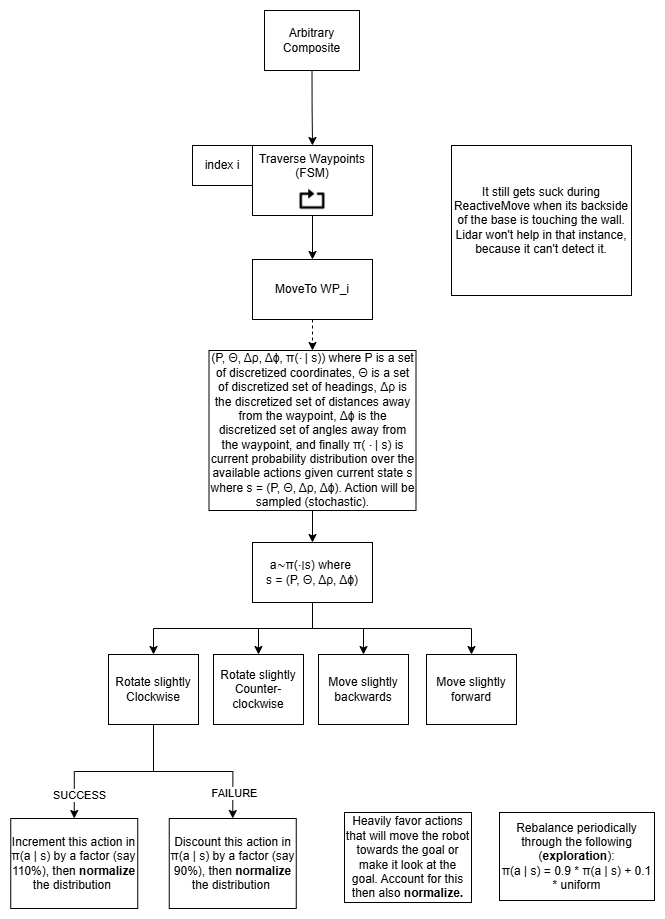

The diagram above was exported from draw.io. Its source (the exported page's mxGraphModel, read from the mxfile embedded in the PNG):
<mxGraphModel dx="4136" dy="1486" grid="1" gridSize="10" guides="1" tooltips="1" connect="1" arrows="1" fold="1" page="1" pageScale="1" pageWidth="850" pageHeight="1100" math="0" shadow="0">
  <root>
    <mxCell id="0" />
    <mxCell id="1" parent="0" />
    <mxCell id="2" value="" style="group" vertex="1" connectable="0" parent="1">
      <mxGeometry x="338" y="3465" width="120" height="70" as="geometry" />
    </mxCell>
    <mxCell id="3" value="Traverse Waypoints&lt;div&gt;(FSM)&lt;/div&gt;" style="rounded=0;whiteSpace=wrap;html=1;verticalAlign=top;" vertex="1" parent="2">
      <mxGeometry width="120" height="70" as="geometry" />
    </mxCell>
    <mxCell id="4" value="" style="shape=image;html=1;verticalAlign=top;verticalLabelPosition=bottom;labelBackgroundColor=#ffffff;imageAspect=0;aspect=fixed;image=https://cdn2.iconfinder.com/data/icons/boxicons-regular-vol-3/24/bx-repeat-128.png" vertex="1" parent="2">
      <mxGeometry x="45" y="40" width="30" height="30" as="geometry" />
    </mxCell>
    <mxCell id="5" value="index i" style="rounded=0;whiteSpace=wrap;html=1;verticalAlign=middle;" vertex="1" parent="1">
      <mxGeometry x="278" y="3465" width="60" height="40" as="geometry" />
    </mxCell>
    <mxCell id="6" value="" style="edgeStyle=orthogonalEdgeStyle;rounded=0;orthogonalLoop=1;jettySize=auto;html=1;" edge="1" source="4" target="18" parent="1">
      <mxGeometry relative="1" as="geometry" />
    </mxCell>
    <mxCell id="7" style="edgeStyle=orthogonalEdgeStyle;rounded=0;orthogonalLoop=1;jettySize=auto;html=1;exitX=0.5;exitY=1;exitDx=0;exitDy=0;entryX=0.5;entryY=0;entryDx=0;entryDy=0;" edge="1" source="11" target="22" parent="1">
      <mxGeometry relative="1" as="geometry">
        <mxPoint x="240" y="4132" as="targetPoint" />
      </mxGeometry>
    </mxCell>
    <mxCell id="8" value="SUCCESS" style="edgeLabel;html=1;align=center;verticalAlign=middle;resizable=0;points=[];" vertex="1" connectable="0" parent="7">
      <mxGeometry x="0.5481" y="3" relative="1" as="geometry">
        <mxPoint x="1" y="15" as="offset" />
      </mxGeometry>
    </mxCell>
    <mxCell id="9" style="edgeStyle=orthogonalEdgeStyle;rounded=0;orthogonalLoop=1;jettySize=auto;html=1;exitX=0.5;exitY=1;exitDx=0;exitDy=0;entryX=0.5;entryY=0;entryDx=0;entryDy=0;" edge="1" source="11" target="23" parent="1">
      <mxGeometry relative="1" as="geometry">
        <mxPoint x="330" y="4132" as="targetPoint" />
      </mxGeometry>
    </mxCell>
    <mxCell id="10" value="FAILURE" style="edgeLabel;html=1;align=center;verticalAlign=middle;resizable=0;points=[];" vertex="1" connectable="0" parent="9">
      <mxGeometry x="0.4909" relative="1" as="geometry">
        <mxPoint x="1" y="17" as="offset" />
      </mxGeometry>
    </mxCell>
    <mxCell id="11" value="Rotate slightly Clockwise" style="rounded=0;whiteSpace=wrap;html=1;verticalAlign=middle;align=center;" vertex="1" parent="1">
      <mxGeometry x="194" y="3974" width="90" height="70" as="geometry" />
    </mxCell>
    <mxCell id="12" value="Rotate slightly Counter-&lt;span style=&quot;background-color: transparent; color: light-dark(rgb(0, 0, 0), rgb(255, 255, 255));&quot;&gt;clockwise&lt;/span&gt;" style="rounded=0;whiteSpace=wrap;html=1;verticalAlign=middle;align=center;" vertex="1" parent="1">
      <mxGeometry x="299" y="3974" width="90" height="70" as="geometry" />
    </mxCell>
    <mxCell id="13" value="Move slightly backwards" style="rounded=0;whiteSpace=wrap;html=1;verticalAlign=middle;align=center;" vertex="1" parent="1">
      <mxGeometry x="404" y="3974" width="90" height="70" as="geometry" />
    </mxCell>
    <mxCell id="14" style="edgeStyle=orthogonalEdgeStyle;rounded=0;orthogonalLoop=1;jettySize=auto;html=1;exitX=0.5;exitY=1;exitDx=0;exitDy=0;entryX=0.5;entryY=0;entryDx=0;entryDy=0;" edge="1" source="15" target="3" parent="1">
      <mxGeometry relative="1" as="geometry" />
    </mxCell>
    <mxCell id="15" value="Arbitrary Composite" style="rounded=0;whiteSpace=wrap;html=1;verticalAlign=middle;" vertex="1" parent="1">
      <mxGeometry x="350" y="3330" width="95" height="60" as="geometry" />
    </mxCell>
    <mxCell id="16" value="It still gets suck during ReactiveMove when its backside of the base is touching the wall. Lidar won't help in that instance, because it can't detect it." style="whiteSpace=wrap;html=1;" vertex="1" parent="1">
      <mxGeometry x="537" y="3465" width="180" height="150" as="geometry" />
    </mxCell>
    <mxCell id="17" style="edgeStyle=orthogonalEdgeStyle;rounded=0;orthogonalLoop=1;jettySize=auto;html=1;exitX=0.5;exitY=1;exitDx=0;exitDy=0;dashed=1;entryX=0.5;entryY=0;entryDx=0;entryDy=0;" edge="1" source="18" target="21" parent="1">
      <mxGeometry relative="1" as="geometry">
        <mxPoint x="398.2413793103449" y="3700" as="targetPoint" />
      </mxGeometry>
    </mxCell>
    <mxCell id="18" value="MoveTo WP_i" style="rounded=0;whiteSpace=wrap;html=1;verticalAlign=middle;" vertex="1" parent="1">
      <mxGeometry x="338" y="3579" width="120" height="60" as="geometry" />
    </mxCell>
    <mxCell id="19" value="Move slightly forward" style="rounded=0;whiteSpace=wrap;html=1;verticalAlign=middle;align=center;" vertex="1" parent="1">
      <mxGeometry x="512" y="3974" width="90" height="70" as="geometry" />
    </mxCell>
    <mxCell id="20" style="edgeStyle=orthogonalEdgeStyle;rounded=0;orthogonalLoop=1;jettySize=auto;html=1;exitX=0.5;exitY=1;exitDx=0;exitDy=0;entryX=0.5;entryY=0;entryDx=0;entryDy=0;" edge="1" source="21" target="29" parent="1">
      <mxGeometry relative="1" as="geometry" />
    </mxCell>
    <mxCell id="21" value="(P, Θ,&amp;nbsp;&lt;span class=&quot;mord&quot;&gt;Δ&lt;/span&gt;&lt;span class=&quot;mord mathnormal&quot;&gt;ρ&lt;/span&gt;&lt;span class=&quot;mpunct&quot;&gt;,&amp;nbsp;&lt;/span&gt;&lt;span class=&quot;mspace&quot;&gt;&lt;/span&gt;&lt;span class=&quot;mord&quot;&gt;Δ&lt;/span&gt;&lt;span class=&quot;mord mathnormal&quot;&gt;ϕ,&lt;/span&gt;&amp;nbsp;π(⋅&amp;nbsp;| s)) where P is a set of discretized coordinates, Θ is a set of discretized set of headings,&amp;nbsp;&lt;span class=&quot;mord&quot;&gt;Δ&lt;/span&gt;&lt;span class=&quot;mord mathnormal&quot;&gt;ρ is the discretized set of distances away from the waypoint,&amp;nbsp;&lt;/span&gt;&lt;span class=&quot;mord&quot;&gt;Δ&lt;/span&gt;&lt;span class=&quot;mord mathnormal&quot;&gt;ϕ is the discretized set of angles away from the waypoint,&amp;nbsp;&lt;/span&gt;and finally π( ⋅&amp;nbsp;| s)&amp;nbsp;is current probability distribution over the available actions given current state s where&amp;nbsp;&lt;span class=&quot;base&quot;&gt;&lt;span class=&quot;mord mathnormal&quot;&gt;s&amp;nbsp;&lt;/span&gt;&lt;span class=&quot;mspace&quot;&gt;&lt;/span&gt;&lt;span class=&quot;mrel&quot;&gt;=&amp;nbsp;&lt;/span&gt;&lt;span class=&quot;mspace&quot;&gt;&lt;/span&gt;&lt;/span&gt;&lt;span class=&quot;base&quot;&gt;&lt;span class=&quot;strut&quot;&gt;&lt;/span&gt;&lt;span class=&quot;mopen&quot;&gt;(&lt;/span&gt;&lt;span class=&quot;mclose&quot;&gt;P, Θ,&amp;nbsp;&lt;span class=&quot;mord&quot;&gt;Δ&lt;/span&gt;&lt;span class=&quot;mord mathnormal&quot;&gt;ρ&lt;/span&gt;&lt;span class=&quot;mpunct&quot;&gt;,&amp;nbsp;&lt;/span&gt;&lt;span class=&quot;mspace&quot;&gt;&lt;/span&gt;&lt;span class=&quot;mord&quot;&gt;Δ&lt;/span&gt;&lt;span class=&quot;mord mathnormal&quot;&gt;ϕ&lt;/span&gt;)&lt;/span&gt;&lt;/span&gt;. Action will be sampled (stochastic)." style="rounded=0;whiteSpace=wrap;html=1;verticalAlign=middle;align=center;" vertex="1" parent="1">
      <mxGeometry x="294.5" y="3670" width="207" height="160" as="geometry" />
    </mxCell>
    <mxCell id="22" value="Increment this action in π(a | s)&amp;nbsp;by a factor (say 110%), then &lt;b&gt;normalize &lt;/b&gt;the distribution&amp;nbsp;" style="whiteSpace=wrap;html=1;" vertex="1" parent="1">
      <mxGeometry x="96.25" y="4138" width="127" height="90" as="geometry" />
    </mxCell>
    <mxCell id="23" value="Discount this action in π(a | s)&amp;nbsp;by a factor (say 90%), then &lt;b&gt;normalize &lt;/b&gt;the distribution&amp;nbsp;" style="whiteSpace=wrap;html=1;" vertex="1" parent="1">
      <mxGeometry x="254.75" y="4138" width="127" height="90" as="geometry" />
    </mxCell>
    <mxCell id="24" value="Heavily favor actions that will move the robot towards the goal or make it look at the goal. Account for this then also &lt;b&gt;normalize.&lt;/b&gt;" style="whiteSpace=wrap;html=1;" vertex="1" parent="1">
      <mxGeometry x="430" y="4132" width="127" height="90" as="geometry" />
    </mxCell>
    <mxCell id="25" style="edgeStyle=orthogonalEdgeStyle;rounded=0;orthogonalLoop=1;jettySize=auto;html=1;exitX=0.5;exitY=1;exitDx=0;exitDy=0;entryX=0.5;entryY=0;entryDx=0;entryDy=0;" edge="1" source="29" target="11" parent="1">
      <mxGeometry relative="1" as="geometry" />
    </mxCell>
    <mxCell id="26" style="edgeStyle=orthogonalEdgeStyle;rounded=0;orthogonalLoop=1;jettySize=auto;html=1;exitX=0.5;exitY=1;exitDx=0;exitDy=0;entryX=0.5;entryY=0;entryDx=0;entryDy=0;" edge="1" source="29" target="12" parent="1">
      <mxGeometry relative="1" as="geometry" />
    </mxCell>
    <mxCell id="27" style="edgeStyle=orthogonalEdgeStyle;rounded=0;orthogonalLoop=1;jettySize=auto;html=1;exitX=0.5;exitY=1;exitDx=0;exitDy=0;entryX=0.5;entryY=0;entryDx=0;entryDy=0;" edge="1" source="29" target="13" parent="1">
      <mxGeometry relative="1" as="geometry" />
    </mxCell>
    <mxCell id="28" style="edgeStyle=orthogonalEdgeStyle;rounded=0;orthogonalLoop=1;jettySize=auto;html=1;exitX=0.5;exitY=1;exitDx=0;exitDy=0;entryX=0.5;entryY=0;entryDx=0;entryDy=0;" edge="1" source="29" target="19" parent="1">
      <mxGeometry relative="1" as="geometry" />
    </mxCell>
    <mxCell id="29" value="&lt;span class=&quot;base&quot;&gt;&lt;span class=&quot;mord mathnormal&quot;&gt;a&lt;/span&gt;&lt;span class=&quot;mspace&quot;&gt;&lt;/span&gt;&lt;span class=&quot;mrel&quot;&gt;∼&lt;/span&gt;&lt;span class=&quot;mspace&quot;&gt;&lt;/span&gt;&lt;/span&gt;&lt;span class=&quot;base&quot;&gt;&lt;span class=&quot;strut&quot;&gt;&lt;/span&gt;&lt;span class=&quot;mord mathnormal&quot;&gt;π&lt;/span&gt;&lt;span class=&quot;mopen&quot;&gt;(&lt;/span&gt;&lt;span class=&quot;mord&quot;&gt;⋅&lt;/span&gt;&lt;span class=&quot;mspace&quot;&gt;&lt;/span&gt;&lt;span class=&quot;mrel&quot;&gt;∣&lt;/span&gt;&lt;span class=&quot;mspace&quot;&gt;&lt;/span&gt;&lt;/span&gt;&lt;span class=&quot;base&quot;&gt;&lt;span class=&quot;strut&quot;&gt;&lt;/span&gt;&lt;span class=&quot;mord mathnormal&quot;&gt;s&lt;/span&gt;&lt;span class=&quot;mclose&quot;&gt;)&amp;nbsp;&lt;/span&gt;&lt;span class=&quot;mspace&quot;&gt;&lt;/span&gt;&lt;span class=&quot;mord text&quot;&gt;&lt;span class=&quot;mord&quot;&gt;where&amp;nbsp;&lt;/span&gt;&lt;/span&gt;&lt;/span&gt;&lt;div&gt;&lt;span class=&quot;base&quot;&gt;&lt;span class=&quot;mspace&quot;&gt;&lt;/span&gt;&lt;span class=&quot;mord mathnormal&quot;&gt;s&amp;nbsp;&lt;/span&gt;&lt;span class=&quot;mspace&quot;&gt;&lt;/span&gt;&lt;span class=&quot;mrel&quot;&gt;=&amp;nbsp;&lt;/span&gt;&lt;span class=&quot;mspace&quot;&gt;&lt;/span&gt;&lt;/span&gt;&lt;span class=&quot;base&quot;&gt;&lt;span class=&quot;strut&quot;&gt;&lt;/span&gt;&lt;span class=&quot;mopen&quot;&gt;(&lt;/span&gt;&lt;span class=&quot;mclose&quot;&gt;P, Θ,&amp;nbsp;&lt;span class=&quot;mord&quot;&gt;Δ&lt;/span&gt;&lt;span class=&quot;mord mathnormal&quot;&gt;ρ&lt;/span&gt;&lt;span class=&quot;mpunct&quot;&gt;,&amp;nbsp;&lt;/span&gt;&lt;span class=&quot;mspace&quot;&gt;&lt;/span&gt;&lt;span class=&quot;mord&quot;&gt;Δ&lt;/span&gt;&lt;span class=&quot;mord mathnormal&quot;&gt;ϕ&lt;/span&gt;)&lt;/span&gt;&lt;/span&gt;&lt;/div&gt;" style="rounded=0;whiteSpace=wrap;html=1;" vertex="1" parent="1">
      <mxGeometry x="338" y="3862" width="120" height="60" as="geometry" />
    </mxCell>
    <mxCell id="30" value="&lt;div&gt;Rebalance periodically through the following (&lt;b&gt;exploration&lt;/b&gt;):&lt;/div&gt;π(a | s) = 0.9 * π(a | s) + 0.1 * uniform" style="rounded=0;whiteSpace=wrap;html=1;" vertex="1" parent="1">
      <mxGeometry x="585" y="4132" width="155" height="88" as="geometry" />
    </mxCell>
  </root>
</mxGraphModel>